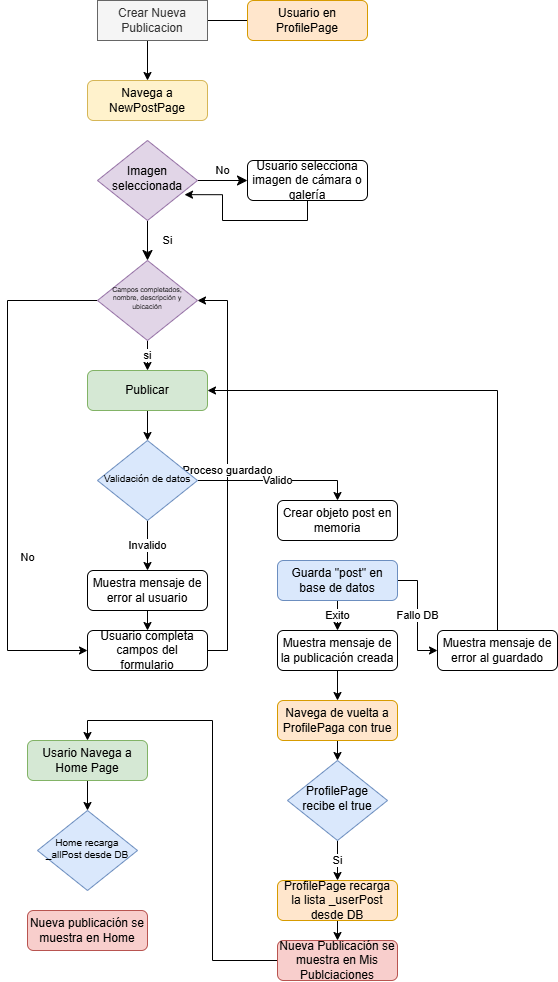

The diagram above was exported from draw.io. Its source (the exported page's mxGraphModel, read from the mxfile embedded in the PNG):
<mxGraphModel dx="1683" dy="1268" grid="1" gridSize="10" guides="1" tooltips="1" connect="1" arrows="1" fold="1" page="1" pageScale="1" pageWidth="827" pageHeight="1169" math="0" shadow="0">
  <root>
    <mxCell id="WIyWlLk6GJQsqaUBKTNV-0" />
    <mxCell id="WIyWlLk6GJQsqaUBKTNV-1" parent="WIyWlLk6GJQsqaUBKTNV-0" />
    <mxCell id="or2ztj7kdERJRCveobQQ-31" style="edgeStyle=orthogonalEdgeStyle;rounded=0;orthogonalLoop=1;jettySize=auto;html=1;exitX=0;exitY=0.5;exitDx=0;exitDy=0;entryX=0.5;entryY=0;entryDx=0;entryDy=0;" edge="1" parent="WIyWlLk6GJQsqaUBKTNV-1" source="WIyWlLk6GJQsqaUBKTNV-3" target="or2ztj7kdERJRCveobQQ-29">
      <mxGeometry relative="1" as="geometry" />
    </mxCell>
    <mxCell id="WIyWlLk6GJQsqaUBKTNV-3" value="Usuario en ProfilePage" style="rounded=1;whiteSpace=wrap;html=1;fontSize=12;glass=0;strokeWidth=1;shadow=0;fillColor=#ffe6cc;strokeColor=#d79b00;" parent="WIyWlLk6GJQsqaUBKTNV-1" vertex="1">
      <mxGeometry x="320" y="30" width="120" height="40" as="geometry" />
    </mxCell>
    <mxCell id="WIyWlLk6GJQsqaUBKTNV-4" value="Si" style="rounded=0;html=1;jettySize=auto;orthogonalLoop=1;fontSize=11;endArrow=classic;endFill=1;endSize=8;strokeWidth=1;shadow=0;labelBackgroundColor=none;edgeStyle=orthogonalEdgeStyle;" parent="WIyWlLk6GJQsqaUBKTNV-1" source="WIyWlLk6GJQsqaUBKTNV-6" target="WIyWlLk6GJQsqaUBKTNV-10" edge="1">
      <mxGeometry y="20" relative="1" as="geometry">
        <mxPoint as="offset" />
      </mxGeometry>
    </mxCell>
    <mxCell id="WIyWlLk6GJQsqaUBKTNV-5" value="No" style="edgeStyle=orthogonalEdgeStyle;rounded=0;html=1;jettySize=auto;orthogonalLoop=1;fontSize=11;endArrow=classic;endFill=1;endSize=8;strokeWidth=1;shadow=0;labelBackgroundColor=none;" parent="WIyWlLk6GJQsqaUBKTNV-1" source="WIyWlLk6GJQsqaUBKTNV-6" target="WIyWlLk6GJQsqaUBKTNV-7" edge="1">
      <mxGeometry y="10" relative="1" as="geometry">
        <mxPoint as="offset" />
      </mxGeometry>
    </mxCell>
    <mxCell id="WIyWlLk6GJQsqaUBKTNV-6" value="Imagen seleccionada" style="rhombus;whiteSpace=wrap;html=1;shadow=0;fontFamily=Helvetica;fontSize=12;align=center;strokeWidth=1;spacing=6;spacingTop=-4;fillColor=#e1d5e7;strokeColor=#9673a6;" parent="WIyWlLk6GJQsqaUBKTNV-1" vertex="1">
      <mxGeometry x="170" y="170" width="100" height="80" as="geometry" />
    </mxCell>
    <mxCell id="WIyWlLk6GJQsqaUBKTNV-7" value="Usuario selecciona imagen de cámara o galería" style="rounded=1;whiteSpace=wrap;html=1;fontSize=12;glass=0;strokeWidth=1;shadow=0;" parent="WIyWlLk6GJQsqaUBKTNV-1" vertex="1">
      <mxGeometry x="320" y="190" width="120" height="40" as="geometry" />
    </mxCell>
    <mxCell id="WIyWlLk6GJQsqaUBKTNV-8" value="No" style="rounded=0;html=1;jettySize=auto;orthogonalLoop=1;fontSize=11;endArrow=classic;endFill=1;strokeWidth=1;shadow=0;labelBackgroundColor=none;edgeStyle=orthogonalEdgeStyle;" parent="WIyWlLk6GJQsqaUBKTNV-1" source="WIyWlLk6GJQsqaUBKTNV-10" target="WIyWlLk6GJQsqaUBKTNV-11" edge="1">
      <mxGeometry x="0.3333" y="20" relative="1" as="geometry">
        <mxPoint as="offset" />
        <Array as="points">
          <mxPoint x="80" y="330" />
          <mxPoint x="80" y="680" />
        </Array>
      </mxGeometry>
    </mxCell>
    <mxCell id="or2ztj7kdERJRCveobQQ-6" value="si" style="edgeStyle=orthogonalEdgeStyle;rounded=0;orthogonalLoop=1;jettySize=auto;html=1;exitX=0.5;exitY=1;exitDx=0;exitDy=0;entryX=0.5;entryY=0;entryDx=0;entryDy=0;" edge="1" parent="WIyWlLk6GJQsqaUBKTNV-1" source="WIyWlLk6GJQsqaUBKTNV-10" target="WIyWlLk6GJQsqaUBKTNV-12">
      <mxGeometry relative="1" as="geometry" />
    </mxCell>
    <mxCell id="WIyWlLk6GJQsqaUBKTNV-10" value="Campos completados, nombre, descripción y ubicación" style="rhombus;whiteSpace=wrap;html=1;shadow=0;fontFamily=Helvetica;fontSize=7;align=center;strokeWidth=1;spacing=6;spacingTop=-4;fillColor=#e1d5e7;strokeColor=#9673a6;" parent="WIyWlLk6GJQsqaUBKTNV-1" vertex="1">
      <mxGeometry x="170" y="290" width="100" height="80" as="geometry" />
    </mxCell>
    <mxCell id="or2ztj7kdERJRCveobQQ-7" value="Proceso guardado" style="edgeStyle=orthogonalEdgeStyle;rounded=0;orthogonalLoop=1;jettySize=auto;html=1;exitX=1;exitY=0.5;exitDx=0;exitDy=0;entryX=1;entryY=0.5;entryDx=0;entryDy=0;" edge="1" parent="WIyWlLk6GJQsqaUBKTNV-1" source="WIyWlLk6GJQsqaUBKTNV-11" target="WIyWlLk6GJQsqaUBKTNV-10">
      <mxGeometry relative="1" as="geometry" />
    </mxCell>
    <mxCell id="WIyWlLk6GJQsqaUBKTNV-11" value="Usuario completa campos del formulario" style="rounded=1;whiteSpace=wrap;html=1;fontSize=12;glass=0;strokeWidth=1;shadow=0;" parent="WIyWlLk6GJQsqaUBKTNV-1" vertex="1">
      <mxGeometry x="160" y="660" width="120" height="40" as="geometry" />
    </mxCell>
    <mxCell id="or2ztj7kdERJRCveobQQ-2" style="edgeStyle=orthogonalEdgeStyle;rounded=0;orthogonalLoop=1;jettySize=auto;html=1;exitX=0.5;exitY=1;exitDx=0;exitDy=0;entryX=0.5;entryY=0;entryDx=0;entryDy=0;" edge="1" parent="WIyWlLk6GJQsqaUBKTNV-1" source="WIyWlLk6GJQsqaUBKTNV-12" target="or2ztj7kdERJRCveobQQ-1">
      <mxGeometry relative="1" as="geometry" />
    </mxCell>
    <mxCell id="WIyWlLk6GJQsqaUBKTNV-12" value="Publicar" style="rounded=1;whiteSpace=wrap;html=1;fontSize=12;glass=0;strokeWidth=1;shadow=0;fillColor=#d5e8d4;strokeColor=#82b366;" parent="WIyWlLk6GJQsqaUBKTNV-1" vertex="1">
      <mxGeometry x="160" y="400" width="120" height="40" as="geometry" />
    </mxCell>
    <mxCell id="or2ztj7kdERJRCveobQQ-0" style="edgeStyle=orthogonalEdgeStyle;rounded=0;orthogonalLoop=1;jettySize=auto;html=1;exitX=0.5;exitY=1;exitDx=0;exitDy=0;entryX=0.87;entryY=0.677;entryDx=0;entryDy=0;entryPerimeter=0;" edge="1" parent="WIyWlLk6GJQsqaUBKTNV-1" source="WIyWlLk6GJQsqaUBKTNV-7" target="WIyWlLk6GJQsqaUBKTNV-6">
      <mxGeometry relative="1" as="geometry" />
    </mxCell>
    <mxCell id="or2ztj7kdERJRCveobQQ-4" value="Invalido" style="edgeStyle=orthogonalEdgeStyle;rounded=0;orthogonalLoop=1;jettySize=auto;html=1;exitX=0.5;exitY=1;exitDx=0;exitDy=0;entryX=0.5;entryY=0;entryDx=0;entryDy=0;" edge="1" parent="WIyWlLk6GJQsqaUBKTNV-1" source="or2ztj7kdERJRCveobQQ-1" target="or2ztj7kdERJRCveobQQ-3">
      <mxGeometry relative="1" as="geometry" />
    </mxCell>
    <mxCell id="or2ztj7kdERJRCveobQQ-9" value="Valido" style="edgeStyle=orthogonalEdgeStyle;rounded=0;orthogonalLoop=1;jettySize=auto;html=1;exitX=1;exitY=0.5;exitDx=0;exitDy=0;entryX=0.5;entryY=0;entryDx=0;entryDy=0;" edge="1" parent="WIyWlLk6GJQsqaUBKTNV-1" source="or2ztj7kdERJRCveobQQ-1" target="or2ztj7kdERJRCveobQQ-8">
      <mxGeometry relative="1" as="geometry">
        <Array as="points">
          <mxPoint x="410" y="510" />
        </Array>
      </mxGeometry>
    </mxCell>
    <mxCell id="or2ztj7kdERJRCveobQQ-1" value="Validación de datos" style="rhombus;whiteSpace=wrap;html=1;shadow=0;fontFamily=Helvetica;fontSize=10;align=center;strokeWidth=1;spacing=6;spacingTop=-4;fillColor=#dae8fc;strokeColor=#6c8ebf;" vertex="1" parent="WIyWlLk6GJQsqaUBKTNV-1">
      <mxGeometry x="170" y="470" width="100" height="80" as="geometry" />
    </mxCell>
    <mxCell id="or2ztj7kdERJRCveobQQ-5" style="edgeStyle=orthogonalEdgeStyle;rounded=0;orthogonalLoop=1;jettySize=auto;html=1;exitX=0.5;exitY=1;exitDx=0;exitDy=0;entryX=0.5;entryY=0;entryDx=0;entryDy=0;" edge="1" parent="WIyWlLk6GJQsqaUBKTNV-1" source="or2ztj7kdERJRCveobQQ-3" target="WIyWlLk6GJQsqaUBKTNV-11">
      <mxGeometry relative="1" as="geometry" />
    </mxCell>
    <mxCell id="or2ztj7kdERJRCveobQQ-3" value="Muestra mensaje de error al usuario" style="rounded=1;whiteSpace=wrap;html=1;fontSize=12;glass=0;strokeWidth=1;shadow=0;" vertex="1" parent="WIyWlLk6GJQsqaUBKTNV-1">
      <mxGeometry x="160" y="600" width="120" height="40" as="geometry" />
    </mxCell>
    <mxCell id="or2ztj7kdERJRCveobQQ-8" value="Crear objeto post en memoria" style="rounded=1;whiteSpace=wrap;html=1;fontSize=12;glass=0;strokeWidth=1;shadow=0;" vertex="1" parent="WIyWlLk6GJQsqaUBKTNV-1">
      <mxGeometry x="350" y="530" width="120" height="40" as="geometry" />
    </mxCell>
    <mxCell id="or2ztj7kdERJRCveobQQ-12" value="Fallo DB" style="edgeStyle=orthogonalEdgeStyle;rounded=0;orthogonalLoop=1;jettySize=auto;html=1;exitX=1;exitY=0.5;exitDx=0;exitDy=0;entryX=0;entryY=0.5;entryDx=0;entryDy=0;" edge="1" parent="WIyWlLk6GJQsqaUBKTNV-1" source="or2ztj7kdERJRCveobQQ-10" target="or2ztj7kdERJRCveobQQ-11">
      <mxGeometry relative="1" as="geometry" />
    </mxCell>
    <mxCell id="or2ztj7kdERJRCveobQQ-14" value="Exito" style="edgeStyle=orthogonalEdgeStyle;rounded=0;orthogonalLoop=1;jettySize=auto;html=1;exitX=0.5;exitY=1;exitDx=0;exitDy=0;entryX=0.5;entryY=0;entryDx=0;entryDy=0;" edge="1" parent="WIyWlLk6GJQsqaUBKTNV-1" source="or2ztj7kdERJRCveobQQ-10" target="or2ztj7kdERJRCveobQQ-13">
      <mxGeometry relative="1" as="geometry" />
    </mxCell>
    <mxCell id="or2ztj7kdERJRCveobQQ-10" value="Guarda &quot;post&quot; en base de datos" style="rounded=1;whiteSpace=wrap;html=1;fontSize=12;glass=0;strokeWidth=1;shadow=0;fillColor=#dae8fc;strokeColor=#6c8ebf;" vertex="1" parent="WIyWlLk6GJQsqaUBKTNV-1">
      <mxGeometry x="350" y="590" width="120" height="40" as="geometry" />
    </mxCell>
    <mxCell id="or2ztj7kdERJRCveobQQ-21" style="edgeStyle=orthogonalEdgeStyle;rounded=0;orthogonalLoop=1;jettySize=auto;html=1;exitX=0.5;exitY=0;exitDx=0;exitDy=0;entryX=1;entryY=0.5;entryDx=0;entryDy=0;" edge="1" parent="WIyWlLk6GJQsqaUBKTNV-1" source="or2ztj7kdERJRCveobQQ-11" target="WIyWlLk6GJQsqaUBKTNV-12">
      <mxGeometry relative="1" as="geometry" />
    </mxCell>
    <mxCell id="or2ztj7kdERJRCveobQQ-11" value="Muestra mensaje de error al guardado" style="rounded=1;whiteSpace=wrap;html=1;fontSize=12;glass=0;strokeWidth=1;shadow=0;" vertex="1" parent="WIyWlLk6GJQsqaUBKTNV-1">
      <mxGeometry x="510" y="660" width="120" height="40" as="geometry" />
    </mxCell>
    <mxCell id="or2ztj7kdERJRCveobQQ-16" style="edgeStyle=orthogonalEdgeStyle;rounded=0;orthogonalLoop=1;jettySize=auto;html=1;exitX=0.5;exitY=1;exitDx=0;exitDy=0;entryX=0.5;entryY=0;entryDx=0;entryDy=0;" edge="1" parent="WIyWlLk6GJQsqaUBKTNV-1" source="or2ztj7kdERJRCveobQQ-13" target="or2ztj7kdERJRCveobQQ-15">
      <mxGeometry relative="1" as="geometry" />
    </mxCell>
    <mxCell id="or2ztj7kdERJRCveobQQ-13" value="Muestra mensaje de la publicación creada" style="rounded=1;whiteSpace=wrap;html=1;fontSize=12;glass=0;strokeWidth=1;shadow=0;" vertex="1" parent="WIyWlLk6GJQsqaUBKTNV-1">
      <mxGeometry x="350" y="660" width="120" height="40" as="geometry" />
    </mxCell>
    <mxCell id="or2ztj7kdERJRCveobQQ-18" style="edgeStyle=orthogonalEdgeStyle;rounded=0;orthogonalLoop=1;jettySize=auto;html=1;exitX=0.5;exitY=1;exitDx=0;exitDy=0;entryX=0.5;entryY=0;entryDx=0;entryDy=0;" edge="1" parent="WIyWlLk6GJQsqaUBKTNV-1" source="or2ztj7kdERJRCveobQQ-15" target="or2ztj7kdERJRCveobQQ-17">
      <mxGeometry relative="1" as="geometry" />
    </mxCell>
    <mxCell id="or2ztj7kdERJRCveobQQ-15" value="Navega de vuelta a ProfilePaga con true" style="rounded=1;whiteSpace=wrap;html=1;fontSize=12;glass=0;strokeWidth=1;shadow=0;fillColor=#ffe6cc;strokeColor=#d79b00;" vertex="1" parent="WIyWlLk6GJQsqaUBKTNV-1">
      <mxGeometry x="350" y="730" width="120" height="40" as="geometry" />
    </mxCell>
    <mxCell id="or2ztj7kdERJRCveobQQ-20" value="Si" style="edgeStyle=orthogonalEdgeStyle;rounded=0;orthogonalLoop=1;jettySize=auto;html=1;exitX=0.5;exitY=1;exitDx=0;exitDy=0;entryX=0.5;entryY=0;entryDx=0;entryDy=0;" edge="1" parent="WIyWlLk6GJQsqaUBKTNV-1" source="or2ztj7kdERJRCveobQQ-17" target="or2ztj7kdERJRCveobQQ-19">
      <mxGeometry relative="1" as="geometry" />
    </mxCell>
    <mxCell id="or2ztj7kdERJRCveobQQ-17" value="ProfilePage recibe el true" style="rhombus;whiteSpace=wrap;html=1;shadow=0;fontFamily=Helvetica;fontSize=12;align=center;strokeWidth=1;spacing=6;spacingTop=-4;fillColor=#dae8fc;strokeColor=#6c8ebf;" vertex="1" parent="WIyWlLk6GJQsqaUBKTNV-1">
      <mxGeometry x="360" y="790" width="100" height="80" as="geometry" />
    </mxCell>
    <mxCell id="or2ztj7kdERJRCveobQQ-23" style="edgeStyle=orthogonalEdgeStyle;rounded=0;orthogonalLoop=1;jettySize=auto;html=1;exitX=0.5;exitY=1;exitDx=0;exitDy=0;entryX=0.5;entryY=0;entryDx=0;entryDy=0;" edge="1" parent="WIyWlLk6GJQsqaUBKTNV-1" source="or2ztj7kdERJRCveobQQ-19" target="or2ztj7kdERJRCveobQQ-22">
      <mxGeometry relative="1" as="geometry" />
    </mxCell>
    <mxCell id="or2ztj7kdERJRCveobQQ-19" value="ProfilePage recarga la lista _userPost desde DB" style="rounded=1;whiteSpace=wrap;html=1;fontSize=12;glass=0;strokeWidth=1;shadow=0;fillColor=#ffe6cc;strokeColor=#d79b00;" vertex="1" parent="WIyWlLk6GJQsqaUBKTNV-1">
      <mxGeometry x="350" y="910" width="120" height="40" as="geometry" />
    </mxCell>
    <mxCell id="or2ztj7kdERJRCveobQQ-25" style="edgeStyle=orthogonalEdgeStyle;rounded=0;orthogonalLoop=1;jettySize=auto;html=1;exitX=0;exitY=0.5;exitDx=0;exitDy=0;entryX=0.5;entryY=0;entryDx=0;entryDy=0;" edge="1" parent="WIyWlLk6GJQsqaUBKTNV-1" source="or2ztj7kdERJRCveobQQ-22" target="or2ztj7kdERJRCveobQQ-24">
      <mxGeometry relative="1" as="geometry" />
    </mxCell>
    <mxCell id="or2ztj7kdERJRCveobQQ-22" value="Nueva Publicación se muestra en Mis Publciaciones" style="rounded=1;whiteSpace=wrap;html=1;fontSize=12;glass=0;strokeWidth=1;shadow=0;fillColor=#f8cecc;strokeColor=#b85450;" vertex="1" parent="WIyWlLk6GJQsqaUBKTNV-1">
      <mxGeometry x="350" y="970" width="120" height="40" as="geometry" />
    </mxCell>
    <mxCell id="or2ztj7kdERJRCveobQQ-27" style="edgeStyle=orthogonalEdgeStyle;rounded=0;orthogonalLoop=1;jettySize=auto;html=1;exitX=0.5;exitY=1;exitDx=0;exitDy=0;entryX=0.5;entryY=0;entryDx=0;entryDy=0;" edge="1" parent="WIyWlLk6GJQsqaUBKTNV-1" source="or2ztj7kdERJRCveobQQ-24" target="or2ztj7kdERJRCveobQQ-26">
      <mxGeometry relative="1" as="geometry" />
    </mxCell>
    <mxCell id="or2ztj7kdERJRCveobQQ-24" value="Usario Navega a Home Page" style="rounded=1;whiteSpace=wrap;html=1;fontSize=12;glass=0;strokeWidth=1;shadow=0;fillColor=#d5e8d4;strokeColor=#82b366;" vertex="1" parent="WIyWlLk6GJQsqaUBKTNV-1">
      <mxGeometry x="100" y="770" width="120" height="40" as="geometry" />
    </mxCell>
    <mxCell id="or2ztj7kdERJRCveobQQ-26" value="Home recarga _allPost desde DB" style="rhombus;whiteSpace=wrap;html=1;shadow=0;fontFamily=Helvetica;fontSize=10;align=center;strokeWidth=1;spacing=6;spacingTop=-4;fillColor=#dae8fc;strokeColor=#6c8ebf;" vertex="1" parent="WIyWlLk6GJQsqaUBKTNV-1">
      <mxGeometry x="110" y="840" width="100" height="80" as="geometry" />
    </mxCell>
    <mxCell id="or2ztj7kdERJRCveobQQ-28" value="Nueva publicación se muestra en Home" style="rounded=1;whiteSpace=wrap;html=1;fontSize=12;glass=0;strokeWidth=1;shadow=0;fillColor=#f8cecc;strokeColor=#b85450;" vertex="1" parent="WIyWlLk6GJQsqaUBKTNV-1">
      <mxGeometry x="100" y="940" width="120" height="40" as="geometry" />
    </mxCell>
    <mxCell id="or2ztj7kdERJRCveobQQ-29" value="Navega a NewPostPage" style="rounded=1;whiteSpace=wrap;html=1;fontSize=12;glass=0;strokeWidth=1;shadow=0;fillColor=#fff2cc;strokeColor=#d6b656;" vertex="1" parent="WIyWlLk6GJQsqaUBKTNV-1">
      <mxGeometry x="160" y="110" width="120" height="40" as="geometry" />
    </mxCell>
    <mxCell id="or2ztj7kdERJRCveobQQ-30" value="Crear Nueva Publicacion" style="rounded=0;whiteSpace=wrap;html=1;fillColor=#f5f5f5;fontColor=#333333;strokeColor=#666666;" vertex="1" parent="WIyWlLk6GJQsqaUBKTNV-1">
      <mxGeometry x="170" y="30" width="110" height="40" as="geometry" />
    </mxCell>
  </root>
</mxGraphModel>